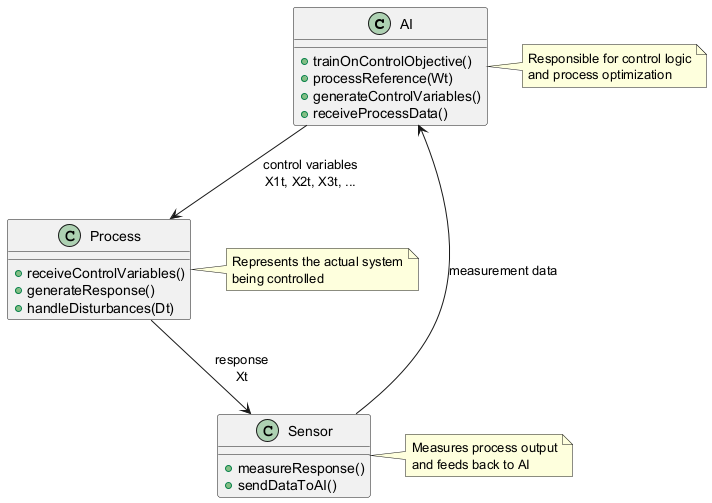

The diagram above was rendered by PlantUML. Its source (embedded in the PNG):
@startuml
class AI {
  +trainOnControlObjective()
  +processReference(Wt)
  +generateControlVariables()
  +receiveProcessData()
}

class Process {
  +receiveControlVariables()
  +generateResponse()
  +handleDisturbances(Dt)
}

class Sensor {
  +measureResponse()
  +sendDataToAI()
}

note right of AI
  Responsible for control logic
  and process optimization
end note

note right of Process
  Represents the actual system
  being controlled
end note

note right of Sensor
  Measures process output
  and feeds back to AI
end note

AI --> Process : "control variables\nX1t, X2t, X3t, ..."
Process --> Sensor : "response\nXt"
Sensor --> AI : "measurement data"
@enduml